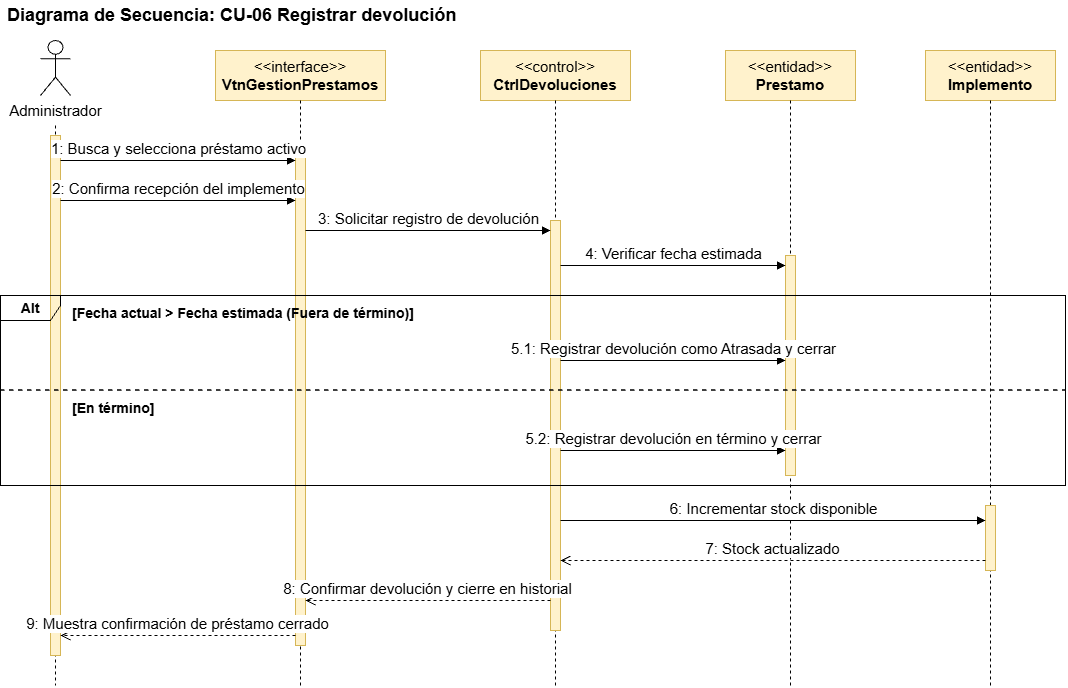

The diagram above was exported from draw.io. Its source (the exported page's mxGraphModel, read from the mxfile embedded in the PNG):
<mxGraphModel dx="1704" dy="895" grid="1" gridSize="10" guides="1" tooltips="1" connect="1" arrows="1" fold="1" page="1" pageScale="1" pageWidth="827" pageHeight="1169" math="0" shadow="0">
  <root>
    <mxCell id="0" />
    <mxCell id="1" parent="0" />
    <mxCell id="title" parent="1" style="text;html=1;align=left;verticalAlign=middle;fontSize=18;" value="&lt;b&gt;Diagrama de Secuencia: CU-06 Registrar devolución&lt;/b&gt;" vertex="1">
      <mxGeometry height="30" width="500" x="40" y="15" as="geometry" />
    </mxCell>
    <mxCell id="act" parent="1" style="shape=umlActor;verticalLabelPosition=bottom;verticalAlign=top;html=1;fontSize=15;" value="Administrador" vertex="1">
      <mxGeometry height="55" width="30" x="75" y="55" as="geometry" />
    </mxCell>
    <mxCell id="obj1" parent="1" style="rounded=0;whiteSpace=wrap;html=1;fillColor=#fff2cc;strokeColor=#d6b656;fontSize=15;" value="&amp;lt;&amp;lt;interface&amp;gt;&amp;gt;&#10;&lt;b&gt;VtnGestionPrestamos&lt;/b&gt;" vertex="1">
      <mxGeometry height="50" width="170" x="250" y="65" as="geometry" />
    </mxCell>
    <mxCell id="obj2" parent="1" style="rounded=0;whiteSpace=wrap;html=1;fillColor=#fff2cc;strokeColor=#d6b656;fontSize=15;" value="&amp;lt;&amp;lt;control&amp;gt;&amp;gt;&#10;&lt;b&gt;CtrlDevoluciones&lt;/b&gt;" vertex="1">
      <mxGeometry height="50" width="150" x="515" y="65" as="geometry" />
    </mxCell>
    <mxCell id="obj3" parent="1" style="rounded=0;whiteSpace=wrap;html=1;fillColor=#fff2cc;strokeColor=#d6b656;fontSize=15;" value="&amp;lt;&amp;lt;entidad&amp;gt;&amp;gt;&#10;&lt;b&gt;Prestamo&lt;/b&gt;" vertex="1">
      <mxGeometry height="50" width="130" x="760" y="65" as="geometry" />
    </mxCell>
    <mxCell id="obj4" parent="1" style="rounded=0;whiteSpace=wrap;html=1;fillColor=#fff2cc;strokeColor=#d6b656;fontSize=15;" value="&amp;lt;&amp;lt;entidad&amp;gt;&amp;gt;&#10;&lt;b&gt;Implemento&lt;/b&gt;" vertex="1">
      <mxGeometry height="50" width="130" x="960" y="65" as="geometry" />
    </mxCell>
    <mxCell id="ll0" edge="1" parent="1" style="endArrow=none;dashed=1;html=1;" value="">
      <mxGeometry relative="1" as="geometry">
        <mxPoint x="90" y="140" as="sourcePoint" />
        <mxPoint x="90" y="700" as="targetPoint" />
      </mxGeometry>
    </mxCell>
    <mxCell id="ll1" edge="1" parent="1" style="endArrow=none;dashed=1;html=1;" value="">
      <mxGeometry relative="1" as="geometry">
        <mxPoint x="335" y="115" as="sourcePoint" />
        <mxPoint x="335" y="700" as="targetPoint" />
      </mxGeometry>
    </mxCell>
    <mxCell id="ll2" edge="1" parent="1" style="endArrow=none;dashed=1;html=1;" value="">
      <mxGeometry relative="1" as="geometry">
        <mxPoint x="590" y="115" as="sourcePoint" />
        <mxPoint x="590" y="700" as="targetPoint" />
      </mxGeometry>
    </mxCell>
    <mxCell id="ll3" edge="1" parent="1" style="endArrow=none;dashed=1;html=1;" value="">
      <mxGeometry relative="1" as="geometry">
        <mxPoint x="825" y="115" as="sourcePoint" />
        <mxPoint x="825" y="700" as="targetPoint" />
      </mxGeometry>
    </mxCell>
    <mxCell id="ll4" edge="1" parent="1" style="endArrow=none;dashed=1;html=1;" value="">
      <mxGeometry relative="1" as="geometry">
        <mxPoint x="1025" y="115" as="sourcePoint" />
        <mxPoint x="1025" y="700" as="targetPoint" />
      </mxGeometry>
    </mxCell>
    <mxCell id="b0" parent="1" style="rounded=0;whiteSpace=wrap;html=1;fillColor=#fff2cc;strokeColor=#d6b656;" value="" vertex="1">
      <mxGeometry height="520" width="10" x="85" y="150" as="geometry" />
    </mxCell>
    <mxCell id="b1" parent="1" style="rounded=0;whiteSpace=wrap;html=1;fillColor=#fff2cc;strokeColor=#d6b656;" value="" vertex="1">
      <mxGeometry height="500" width="10" x="330" y="160" as="geometry" />
    </mxCell>
    <mxCell id="b2" parent="1" style="rounded=0;whiteSpace=wrap;html=1;fillColor=#fff2cc;strokeColor=#d6b656;" value="" vertex="1">
      <mxGeometry height="410" width="10" x="585" y="235" as="geometry" />
    </mxCell>
    <mxCell id="b3" parent="1" style="rounded=0;whiteSpace=wrap;html=1;fillColor=#fff2cc;strokeColor=#d6b656;" value="" vertex="1">
      <mxGeometry height="220" width="10" x="820" y="270" as="geometry" />
    </mxCell>
    <mxCell id="b4" parent="1" style="rounded=0;whiteSpace=wrap;html=1;fillColor=#fff2cc;strokeColor=#d6b656;" value="" vertex="1">
      <mxGeometry height="65" width="10" x="1020" y="520" as="geometry" />
    </mxCell>
    <mxCell id="alt" parent="1" style="shape=umlFrame;whiteSpace=wrap;html=1;width=60;height=25;fillColor=none;strokeColor=#000000;fontSize=14;fontStyle=1;" value="Alt" vertex="1">
      <mxGeometry height="190" width="1065" x="35" y="310" as="geometry" />
    </mxCell>
    <mxCell id="alt_l" edge="1" parent="1" style="endArrow=none;dashed=1;html=1;strokeWidth=1.5;" value="">
      <mxGeometry relative="1" as="geometry">
        <mxPoint x="35" y="405" as="sourcePoint" />
        <mxPoint x="1100" y="405" as="targetPoint" />
      </mxGeometry>
    </mxCell>
    <mxCell id="c1" parent="1" style="text;html=1;align=left;verticalAlign=middle;fontSize=14;" value="&lt;b&gt;[Fecha actual &amp;gt; Fecha estimada (Fuera de término)]&lt;/b&gt;" vertex="1">
      <mxGeometry height="25" width="380" x="105" y="315" as="geometry" />
    </mxCell>
    <mxCell id="c2" parent="1" style="text;html=1;align=left;verticalAlign=middle;fontSize=14;" value="&lt;b&gt;[En término]&lt;/b&gt;" vertex="1">
      <mxGeometry height="25" width="200" x="105" y="410" as="geometry" />
    </mxCell>
    <mxCell id="m1" edge="1" parent="1" style="html=1;verticalAlign=bottom;endArrow=block;endFill=1;fontSize=15;" value="1: Busca y selecciona préstamo activo">
      <mxGeometry relative="1" as="geometry">
        <mxPoint x="95" y="175" as="sourcePoint" />
        <mxPoint x="330" y="175" as="targetPoint" />
      </mxGeometry>
    </mxCell>
    <mxCell id="m2" edge="1" parent="1" style="html=1;verticalAlign=bottom;endArrow=block;endFill=1;fontSize=15;" value="2: Confirma recepción del implemento">
      <mxGeometry relative="1" as="geometry">
        <mxPoint x="95" y="215" as="sourcePoint" />
        <mxPoint x="330" y="215" as="targetPoint" />
      </mxGeometry>
    </mxCell>
    <mxCell id="m3" edge="1" parent="1" style="html=1;verticalAlign=bottom;endArrow=block;endFill=1;fontSize=15;" value="3: Solicitar registro de devolución">
      <mxGeometry relative="1" as="geometry">
        <mxPoint x="340" y="245" as="sourcePoint" />
        <mxPoint x="585" y="245" as="targetPoint" />
      </mxGeometry>
    </mxCell>
    <mxCell id="m4" edge="1" parent="1" style="html=1;verticalAlign=bottom;endArrow=block;endFill=1;fontSize=15;" value="4: Verificar fecha estimada">
      <mxGeometry relative="1" as="geometry">
        <mxPoint x="595" y="280" as="sourcePoint" />
        <mxPoint x="820" y="280" as="targetPoint" />
      </mxGeometry>
    </mxCell>
    <mxCell id="m5" edge="1" parent="1" style="html=1;verticalAlign=bottom;endArrow=block;endFill=1;fontSize=15;" value="5.1: Registrar devolución como Atrasada y cerrar">
      <mxGeometry relative="1" as="geometry">
        <mxPoint x="595" y="375" as="sourcePoint" />
        <mxPoint x="820" y="375" as="targetPoint" />
      </mxGeometry>
    </mxCell>
    <mxCell id="m6" edge="1" parent="1" style="html=1;verticalAlign=bottom;endArrow=block;endFill=1;fontSize=15;" value="5.2: Registrar devolución en término y cerrar">
      <mxGeometry relative="1" as="geometry">
        <mxPoint x="595" y="465" as="sourcePoint" />
        <mxPoint x="820" y="465" as="targetPoint" />
      </mxGeometry>
    </mxCell>
    <mxCell id="m7" edge="1" parent="1" style="html=1;verticalAlign=bottom;endArrow=block;endFill=1;fontSize=15;" value="6: Incrementar stock disponible">
      <mxGeometry relative="1" as="geometry">
        <mxPoint x="595" y="535" as="sourcePoint" />
        <mxPoint x="1020" y="535" as="targetPoint" />
      </mxGeometry>
    </mxCell>
    <mxCell id="m8" edge="1" parent="1" style="html=1;verticalAlign=bottom;endArrow=open;dashed=1;endSize=8;fontSize=15;" value="7: Stock actualizado">
      <mxGeometry relative="1" as="geometry">
        <mxPoint x="1020" y="575" as="sourcePoint" />
        <mxPoint x="595" y="575" as="targetPoint" />
      </mxGeometry>
    </mxCell>
    <mxCell id="m9" edge="1" parent="1" style="html=1;verticalAlign=bottom;endArrow=open;dashed=1;endSize=8;fontSize=15;" value="8: Confirmar devolución y cierre en historial">
      <mxGeometry relative="1" as="geometry">
        <mxPoint x="585" y="615" as="sourcePoint" />
        <mxPoint x="340" y="615" as="targetPoint" />
      </mxGeometry>
    </mxCell>
    <mxCell id="m10" edge="1" parent="1" style="html=1;verticalAlign=bottom;endArrow=open;dashed=1;endSize=8;fontSize=15;" value="9: Muestra confirmación de préstamo cerrado">
      <mxGeometry relative="1" as="geometry">
        <mxPoint x="330" y="650" as="sourcePoint" />
        <mxPoint x="95" y="650" as="targetPoint" />
      </mxGeometry>
    </mxCell>
  </root>
</mxGraphModel>